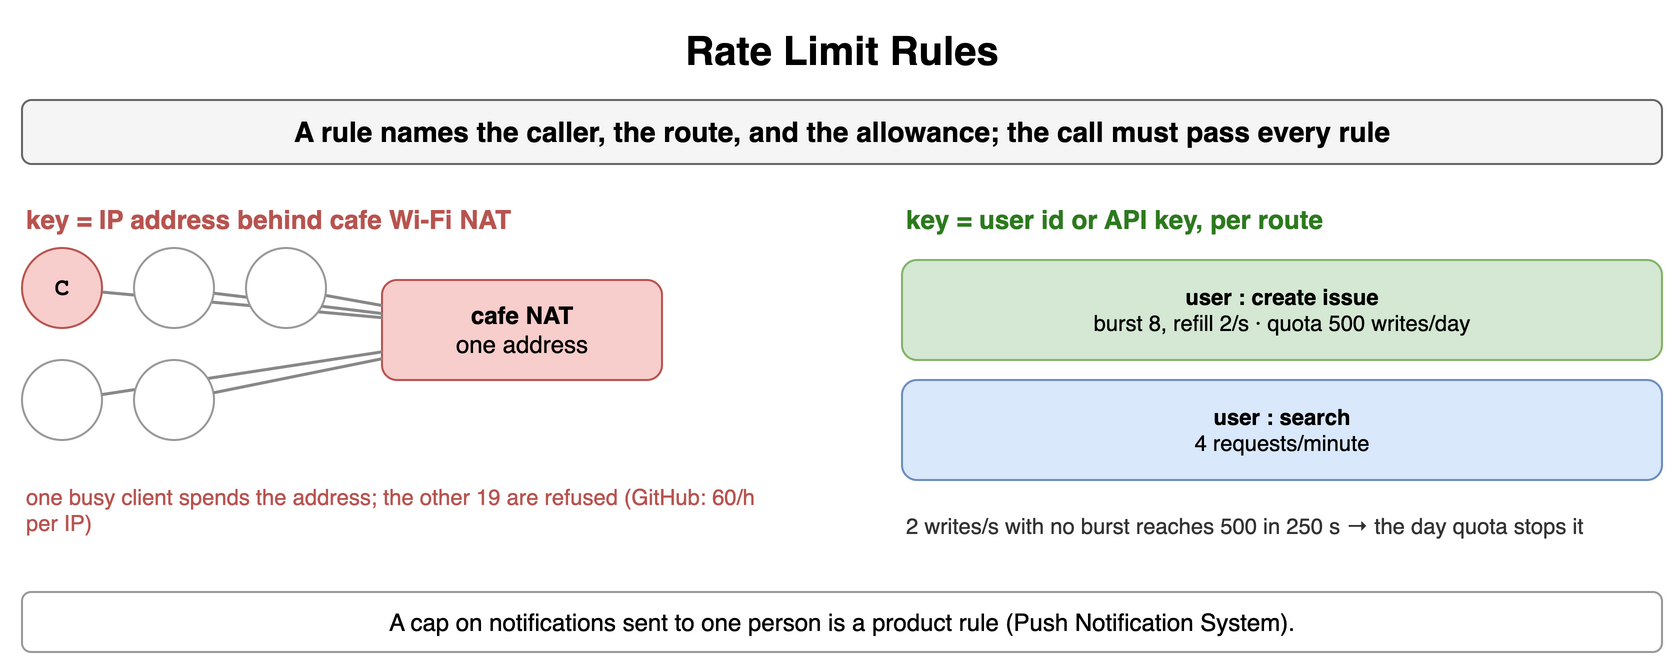

The diagram above was exported from draw.io. Its source (the exported page's mxGraphModel, read from the mxfile embedded in the PNG):
<mxGraphModel dx="900" dy="340" grid="1" gridSize="10" guides="1" tooltips="1" connect="1" arrows="1" fold="1" page="1" pageScale="1" pageWidth="900" pageHeight="340" math="0" shadow="0">
  <root>
    <mxCell id="0" />
    <mxCell id="1" parent="0" />
    <mxCell id="b1" value="Rate Limit Rules" style="text;html=1;align=center;verticalAlign=middle;whiteSpace=wrap;fontSize=20;fontStyle=1;" vertex="1" parent="1">
      <mxGeometry x="40" y="10" width="820" height="30" as="geometry" />
    </mxCell>
    <mxCell id="b2" value="A rule names the caller, the route, and the allowance; the call must pass every rule" style="rounded=1;whiteSpace=wrap;html=1;fillColor=#f5f5f5;strokeColor=#666666;fontStyle=1;fontSize=14;" vertex="1" parent="1">
      <mxGeometry x="40" y="50" width="820" height="32" as="geometry" />
    </mxCell>
    <mxCell id="b3" value="key = IP address behind cafe Wi-Fi NAT" style="text;html=1;whiteSpace=wrap;fontSize=11;align=left;verticalAlign=middle;fontSize=13;fontColor=#b85450;fontStyle=1;" vertex="1" parent="1">
      <mxGeometry x="40" y="100" width="400" height="20" as="geometry" />
    </mxCell>
    <mxCell id="b4" value="cafe NAT&lt;br&gt;&lt;span style='font-weight:normal'&gt;one address&lt;/span&gt;" style="rounded=1;whiteSpace=wrap;html=1;fillColor=#f8cecc;strokeColor=#b85450;fontSize=12;align=center;fontStyle=1;" vertex="1" parent="1">
      <mxGeometry x="220" y="140" width="140" height="50" as="geometry" />
    </mxCell>
    <mxCell id="b5" value="C" style="ellipse;whiteSpace=wrap;html=1;fontStyle=1;fontSize=12;fontFamily=Courier New;fillColor=#f8cecc;strokeColor=#b85450;" vertex="1" parent="1">
      <mxGeometry x="40" y="124" width="40" height="40" as="geometry" />
    </mxCell>
    <mxCell id="b6" value="" style="endArrow=none;html=1;strokeColor=#888888;strokeWidth=1.5;" edge="1" parent="1" source="b5" target="b4">
      <mxGeometry relative="1" as="geometry" />
    </mxCell>
    <mxCell id="b7" value="" style="ellipse;whiteSpace=wrap;html=1;fontStyle=1;fontSize=12;fontFamily=Courier New;fillColor=#ffffff;strokeColor=#999999;" vertex="1" parent="1">
      <mxGeometry x="96" y="124" width="40" height="40" as="geometry" />
    </mxCell>
    <mxCell id="b8" value="" style="endArrow=none;html=1;strokeColor=#888888;strokeWidth=1.5;" edge="1" parent="1" source="b7" target="b4">
      <mxGeometry relative="1" as="geometry" />
    </mxCell>
    <mxCell id="b9" value="" style="ellipse;whiteSpace=wrap;html=1;fontStyle=1;fontSize=12;fontFamily=Courier New;fillColor=#ffffff;strokeColor=#999999;" vertex="1" parent="1">
      <mxGeometry x="152" y="124" width="40" height="40" as="geometry" />
    </mxCell>
    <mxCell id="b10" value="" style="endArrow=none;html=1;strokeColor=#888888;strokeWidth=1.5;" edge="1" parent="1" source="b9" target="b4">
      <mxGeometry relative="1" as="geometry" />
    </mxCell>
    <mxCell id="b11" value="" style="ellipse;whiteSpace=wrap;html=1;fontStyle=1;fontSize=12;fontFamily=Courier New;fillColor=#ffffff;strokeColor=#999999;" vertex="1" parent="1">
      <mxGeometry x="40" y="180" width="40" height="40" as="geometry" />
    </mxCell>
    <mxCell id="b12" value="" style="endArrow=none;html=1;strokeColor=#888888;strokeWidth=1.5;" edge="1" parent="1" source="b11" target="b4">
      <mxGeometry relative="1" as="geometry" />
    </mxCell>
    <mxCell id="b13" value="" style="ellipse;whiteSpace=wrap;html=1;fontStyle=1;fontSize=12;fontFamily=Courier New;fillColor=#ffffff;strokeColor=#999999;" vertex="1" parent="1">
      <mxGeometry x="96" y="180" width="40" height="40" as="geometry" />
    </mxCell>
    <mxCell id="b14" value="" style="endArrow=none;html=1;strokeColor=#888888;strokeWidth=1.5;" edge="1" parent="1" source="b13" target="b4">
      <mxGeometry relative="1" as="geometry" />
    </mxCell>
    <mxCell id="b15" value="one busy client spends the address; the other 19 are refused (GitHub: 60/h per IP)" style="text;html=1;whiteSpace=wrap;fontSize=11;align=left;verticalAlign=middle;fontSize=11;fontColor=#b85450;" vertex="1" parent="1">
      <mxGeometry x="40" y="240" width="380" height="30" as="geometry" />
    </mxCell>
    <mxCell id="b16" value="key = user id or API key, per route" style="text;html=1;whiteSpace=wrap;fontSize=11;align=left;verticalAlign=middle;fontSize=13;fontColor=#2d7a1f;fontStyle=1;" vertex="1" parent="1">
      <mxGeometry x="480" y="100" width="380" height="20" as="geometry" />
    </mxCell>
    <mxCell id="b17" value="user : create issue&lt;br&gt;&lt;span style='font-weight:normal'&gt;burst 8, refill 2/s · quota 500 writes/day&lt;/span&gt;" style="rounded=1;whiteSpace=wrap;html=1;fillColor=#d5e8d4;strokeColor=#82b366;fontSize=11;align=center;fontStyle=1;" vertex="1" parent="1">
      <mxGeometry x="480" y="130" width="380" height="50" as="geometry" />
    </mxCell>
    <mxCell id="b18" value="user : search&lt;br&gt;&lt;span style='font-weight:normal'&gt;4 requests/minute&lt;/span&gt;" style="rounded=1;whiteSpace=wrap;html=1;fillColor=#dae8fc;strokeColor=#6c8ebf;fontSize=11;align=center;fontStyle=1;" vertex="1" parent="1">
      <mxGeometry x="480" y="190" width="380" height="50" as="geometry" />
    </mxCell>
    <mxCell id="b19" value="2 writes/s with no burst reaches 500 in 250 s → the day quota stops it" style="text;html=1;whiteSpace=wrap;fontSize=11;align=left;verticalAlign=middle;fontSize=11;fontColor=#333333;" vertex="1" parent="1">
      <mxGeometry x="480" y="248" width="380" height="30" as="geometry" />
    </mxCell>
    <mxCell id="b20" value="A cap on notifications sent to one person is a product rule (Push Notification System)." style="rounded=1;whiteSpace=wrap;html=1;fillColor=#ffffff;strokeColor=#999999;fontSize=12;align=center;" vertex="1" parent="1">
      <mxGeometry x="40" y="296" width="820" height="30" as="geometry" />
    </mxCell>
  </root>
</mxGraphModel>